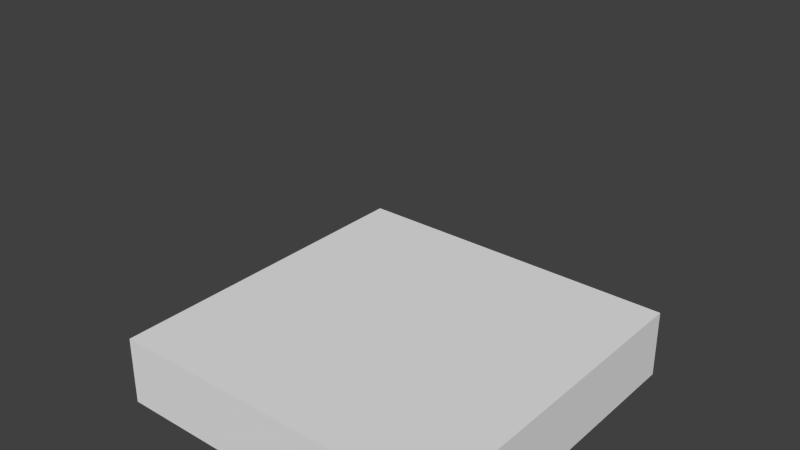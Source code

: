 # Source: plain.blend  (saved by Blender 2.71.0; exported with 4.5.12 LTS)
import bpy
from mathutils import Matrix  # noqa: F401  (used for matrix-valued properties, if any)

bpy.ops.wm.read_factory_settings(use_empty=True)
scene = bpy.context.scene
scene.name = 'Scene'

# ---- collections
col_collection_1 = bpy.data.collections.new('Collection 1'); scene.collection.children.link(col_collection_1)
col_collection_1.hide_render = True
col_collection_1.hide_viewport = True
col_collection_2 = bpy.data.collections.new('Collection 2'); scene.collection.children.link(col_collection_2)
col_collection_2.hide_render = True
col_collection_2.hide_viewport = True
col_collection_3 = bpy.data.collections.new('Collection 3'); scene.collection.children.link(col_collection_3)
col_collection_3.hide_render = True
col_collection_3.hide_viewport = True
col_collection_4 = bpy.data.collections.new('Collection 4'); scene.collection.children.link(col_collection_4)
col_collection_4.hide_render = True
col_collection_4.hide_viewport = True
col_collection_5 = bpy.data.collections.new('Collection 5'); scene.collection.children.link(col_collection_5)
col_collection_20 = bpy.data.collections.new('Collection 20'); scene.collection.children.link(col_collection_20)
col_collection_20.hide_render = True
col_collection_20.hide_viewport = True

# ---- world
world_world = bpy.data.worlds.new('World'); scene.world = world_world
world_world.color = (0.05088, 0.05088, 0.05088)
world_world.use_sun_shadow = False
world_world.sun_shadow_jitter_overblur = 0.0
world_world.cycles.sampling_method = 'MANUAL'
world_world.cycles.sample_map_resolution = 256

# ---- meshes
me_cube_001 = bpy.data.meshes.new('Cube.001')
me_cube_001.from_pydata([(-2.0, -2.0, -2.0), (-2.0, 2.0, -2.0), (2.0, 2.0, -2.0), (2.0, -2.0, -2.0), (-2.0, -2.0, 2.0), (-2.0, 2.0, 2.0), (2.0, 2.0, 2.0), (2.0, -2.0, 2.0)], [], [(4, 5, 1, 0), (5, 6, 2, 1), (6, 7, 3, 2), (7, 4, 0, 3), (0, 1, 2, 3), (7, 6, 5, 4)])
me_cube_001.use_remesh_preserve_volume = False
me_cube_001.use_remesh_preserve_attributes = False
me_cube_001.use_mirror_vertex_groups = False
me_cube_001.update()
me_cube_002 = bpy.data.meshes.new('Cube.002')
me_cube_002.from_pydata([(-2.0, -2.0, -1.6), (-2.0, 2.0, -1.6), (2.0, 2.0, -1.6), (2.0, -2.0, -1.6), (-2.0, -2.0, 1.6), (-2.0, 2.0, 1.6), (2.0, 2.0, 1.6), (2.0, -2.0, 1.6)], [], [(4, 5, 1, 0), (5, 6, 2, 1), (6, 7, 3, 2), (7, 4, 0, 3), (0, 1, 2, 3), (7, 6, 5, 4)])
me_cube_002.use_remesh_preserve_volume = False
me_cube_002.use_remesh_preserve_attributes = False
me_cube_002.use_mirror_vertex_groups = False
me_cube_002.update()
me_cube_004 = bpy.data.meshes.new('Cube.004')
me_cube_004.from_pydata([(-2.0, -2.0, -1.2), (-2.0, 2.0, -1.2), (2.0, 2.0, -1.2), (2.0, -2.0, -1.2), (-2.0, -2.0, 1.2), (-2.0, 2.0, 1.2), (2.0, 2.0, 1.2), (2.0, -2.0, 1.2)], [], [(4, 5, 1, 0), (5, 6, 2, 1), (6, 7, 3, 2), (7, 4, 0, 3), (0, 1, 2, 3), (7, 6, 5, 4)])
me_cube_004.use_remesh_preserve_volume = False
me_cube_004.use_remesh_preserve_attributes = False
me_cube_004.use_mirror_vertex_groups = False
me_cube_004.update()
me_cube_005 = bpy.data.meshes.new('Cube.005')
me_cube_005.from_pydata([(-2.0, -2.0, -0.8), (-2.0, 2.0, -0.8), (2.0, 2.0, -0.8), (2.0, -2.0, -0.8), (-2.0, -2.0, 0.8), (-2.0, 2.0, 0.8), (2.0, 2.0, 0.8), (2.0, -2.0, 0.8)], [], [(4, 5, 1, 0), (5, 6, 2, 1), (6, 7, 3, 2), (7, 4, 0, 3), (0, 1, 2, 3), (7, 6, 5, 4)])
me_cube_005.use_remesh_preserve_volume = False
me_cube_005.use_remesh_preserve_attributes = False
me_cube_005.use_mirror_vertex_groups = False
me_cube_005.update()
me_cube_006 = bpy.data.meshes.new('Cube.006')
me_cube_006.from_pydata([(-2.0, -2.0, -0.4), (-2.0, 2.0, -0.4), (2.0, 2.0, -0.4), (2.0, -2.0, -0.4), (-2.0, -2.0, 0.4), (-2.0, 2.0, 0.4), (2.0, 2.0, 0.4), (2.0, -2.0, 0.4)], [], [(4, 5, 1, 0), (5, 6, 2, 1), (6, 7, 3, 2), (7, 4, 0, 3), (0, 1, 2, 3), (7, 6, 5, 4)])
me_cube_006.use_remesh_preserve_volume = False
me_cube_006.use_remesh_preserve_attributes = False
me_cube_006.use_mirror_vertex_groups = False
me_cube_006.update()
me_cube_003 = bpy.data.meshes.new('Cube.003')
me_cube_003.from_pydata([(-2.0, -2.0, -2.0), (-2.0, 2.0, -2.0), (2.0, 2.0, -2.0), (2.0, -2.0, -2.0), (-2.0, -2.0, 2.0), (-2.0, 2.0, 2.0), (2.0, 2.0, 2.0), (2.0, -2.0, 2.0)], [], [(4, 5, 1, 0), (5, 6, 2, 1), (6, 7, 3, 2), (7, 4, 0, 3), (0, 1, 2, 3), (7, 6, 5, 4)])
me_cube_003.use_remesh_preserve_volume = False
me_cube_003.use_remesh_preserve_attributes = False
me_cube_003.use_mirror_vertex_groups = False
me_cube_003.update()

# ---- objects
ob_cube = bpy.data.objects.new('Cube', me_cube_001)
ob_cube_001 = bpy.data.objects.new('Cube.001', me_cube_002)
ob_cube_002 = bpy.data.objects.new('Cube.002', me_cube_004)
ob_cube_003 = bpy.data.objects.new('Cube.003', me_cube_005)
ob_cube_004 = bpy.data.objects.new('Cube.004', me_cube_006)
ob_bounds = bpy.data.objects.new('BOUNDS', me_cube_003)

# ---- transforms, parenting, visibility, modifiers, constraints
ob_cube.location = (0.0, 0.0, 0.0)
ob_cube.lineart.crease_threshold = 0.0
ob_cube_001.location = (0.0, 0.0, -0.4)
ob_cube_001.lineart.crease_threshold = 0.0
ob_cube_002.location = (0.0, 0.0, -0.8)
ob_cube_002.lineart.crease_threshold = 0.0
ob_cube_003.location = (0.0, 0.0, -1.2)
ob_cube_003.lineart.crease_threshold = 0.0
ob_cube_004.location = (0.0, 0.0, -1.6)
ob_cube_004.lineart.crease_threshold = 0.0
ob_bounds.location = (0.0, 0.0, 0.0)
ob_bounds.lineart.crease_threshold = 0.0

# ---- collection membership
col_collection_1.objects.link(ob_cube)
col_collection_2.objects.link(ob_cube_001)
col_collection_3.objects.link(ob_cube_002)
col_collection_4.objects.link(ob_cube_003)
col_collection_5.objects.link(ob_cube_004)
col_collection_20.objects.link(ob_bounds)

# ---- scene / render settings (as saved in the file)
scene.frame_start = 1; scene.frame_end = 250; scene.frame_set(1)
scene.render.engine = 'BLENDER_EEVEE_NEXT'
scene.render.resolution_percentage = 50
scene.render.dither_intensity = 0.0
scene.cycles.use_denoising = False
scene.cycles.samples = 10
scene.cycles.sampling_pattern = 'TABULATED_SOBOL'
scene.cycles.light_sampling_threshold = 0.0
scene.cycles.use_adaptive_sampling = False
scene.cycles.use_light_tree = False
scene.cycles.blur_glossy = 0.0
scene.cycles.volume_bounces = 1
scene.cycles.pixel_filter_type = 'GAUSSIAN'
scene.cycles.sample_clamp_indirect = 0.0
scene.view_settings.view_transform = 'Standard'
bpy.context.view_layer.update()

# ---- added for rendering (the .blend has no active camera and no usable light): camera, sun
cam_auto = bpy.data.cameras.new('AutoCamera')
cam_auto.lens = 50.0
cam_auto.sensor_width = 36.0
cam_auto.clip_end = 1000.0
ob_auto_camera = bpy.data.objects.new('AutoCamera', cam_auto)
scene.collection.objects.link(ob_auto_camera)
ob_auto_camera.location = (6.41014, -7.69217, 5.12812)
ob_auto_camera.rotation_euler = (1.09748, -7.21219e-08, 0.694738)
scene.camera = ob_auto_camera
light_auto_sun = bpy.data.lights.new('AutoSun', 'SUN')
light_auto_sun.energy = 3.0
light_auto_sun.angle = 0.0523599
ob_auto_sun = bpy.data.objects.new('AutoSun', light_auto_sun)
scene.collection.objects.link(ob_auto_sun)
ob_auto_sun.rotation_euler = (0.872665, 0.174533, 0.523599)
bpy.context.view_layer.update()

